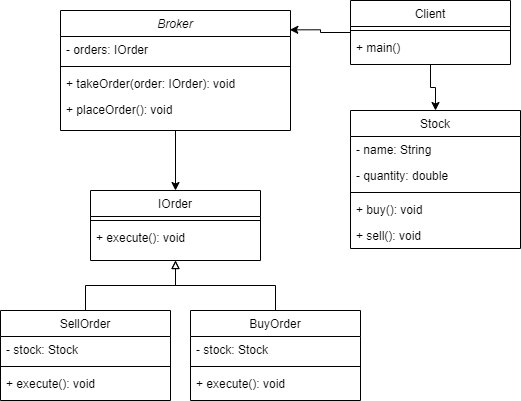

The diagram above was exported from draw.io. Its source (the exported page's mxGraphModel, read from the mxfile embedded in the PNG):
<mxGraphModel dx="1050" dy="540" grid="1" gridSize="10" guides="1" tooltips="1" connect="1" arrows="1" fold="1" page="1" pageScale="1" pageWidth="827" pageHeight="1169" math="0" shadow="0">
  <root>
    <mxCell id="WIyWlLk6GJQsqaUBKTNV-0" />
    <mxCell id="WIyWlLk6GJQsqaUBKTNV-1" parent="WIyWlLk6GJQsqaUBKTNV-0" />
    <mxCell id="S5eXU1dWdx-DGwuJM5V_-11" style="edgeStyle=orthogonalEdgeStyle;rounded=0;orthogonalLoop=1;jettySize=auto;html=1;entryX=0.5;entryY=0;entryDx=0;entryDy=0;endArrow=classic;endFill=1;" edge="1" parent="WIyWlLk6GJQsqaUBKTNV-1" source="zkfFHV4jXpPFQw0GAbJ--0" target="zkfFHV4jXpPFQw0GAbJ--13">
      <mxGeometry relative="1" as="geometry" />
    </mxCell>
    <mxCell id="zkfFHV4jXpPFQw0GAbJ--0" value="Broker" style="swimlane;fontStyle=2;align=center;verticalAlign=top;childLayout=stackLayout;horizontal=1;startSize=26;horizontalStack=0;resizeParent=1;resizeLast=0;collapsible=1;marginBottom=0;rounded=0;shadow=0;strokeWidth=1;" parent="WIyWlLk6GJQsqaUBKTNV-1" vertex="1">
      <mxGeometry x="160" y="100" width="230" height="120" as="geometry">
        <mxRectangle x="230" y="140" width="160" height="26" as="alternateBounds" />
      </mxGeometry>
    </mxCell>
    <mxCell id="zkfFHV4jXpPFQw0GAbJ--1" value="- orders: IOrder" style="text;align=left;verticalAlign=top;spacingLeft=4;spacingRight=4;overflow=hidden;rotatable=0;points=[[0,0.5],[1,0.5]];portConstraint=eastwest;" parent="zkfFHV4jXpPFQw0GAbJ--0" vertex="1">
      <mxGeometry y="26" width="230" height="26" as="geometry" />
    </mxCell>
    <mxCell id="zkfFHV4jXpPFQw0GAbJ--4" value="" style="line;html=1;strokeWidth=1;align=left;verticalAlign=middle;spacingTop=-1;spacingLeft=3;spacingRight=3;rotatable=0;labelPosition=right;points=[];portConstraint=eastwest;" parent="zkfFHV4jXpPFQw0GAbJ--0" vertex="1">
      <mxGeometry y="52" width="230" height="8" as="geometry" />
    </mxCell>
    <mxCell id="zkfFHV4jXpPFQw0GAbJ--5" value="+ takeOrder(order: IOrder): void" style="text;align=left;verticalAlign=top;spacingLeft=4;spacingRight=4;overflow=hidden;rotatable=0;points=[[0,0.5],[1,0.5]];portConstraint=eastwest;" parent="zkfFHV4jXpPFQw0GAbJ--0" vertex="1">
      <mxGeometry y="60" width="230" height="26" as="geometry" />
    </mxCell>
    <mxCell id="KHxrTD696sN3pnnfLddI-0" value="+ placeOrder(): void" style="text;align=left;verticalAlign=top;spacingLeft=4;spacingRight=4;overflow=hidden;rotatable=0;points=[[0,0.5],[1,0.5]];portConstraint=eastwest;" parent="zkfFHV4jXpPFQw0GAbJ--0" vertex="1">
      <mxGeometry y="86" width="230" height="26" as="geometry" />
    </mxCell>
    <mxCell id="S5eXU1dWdx-DGwuJM5V_-10" style="edgeStyle=orthogonalEdgeStyle;rounded=0;orthogonalLoop=1;jettySize=auto;html=1;entryX=0.5;entryY=1;entryDx=0;entryDy=0;endArrow=block;endFill=0;" edge="1" parent="WIyWlLk6GJQsqaUBKTNV-1" source="zkfFHV4jXpPFQw0GAbJ--6" target="zkfFHV4jXpPFQw0GAbJ--13">
      <mxGeometry relative="1" as="geometry" />
    </mxCell>
    <mxCell id="zkfFHV4jXpPFQw0GAbJ--6" value="BuyOrder" style="swimlane;fontStyle=0;align=center;verticalAlign=top;childLayout=stackLayout;horizontal=1;startSize=26;horizontalStack=0;resizeParent=1;resizeLast=0;collapsible=1;marginBottom=0;rounded=0;shadow=0;strokeWidth=1;" parent="WIyWlLk6GJQsqaUBKTNV-1" vertex="1">
      <mxGeometry x="290" y="400" width="170" height="90" as="geometry">
        <mxRectangle x="130" y="380" width="160" height="26" as="alternateBounds" />
      </mxGeometry>
    </mxCell>
    <mxCell id="S5eXU1dWdx-DGwuJM5V_-4" value="- stock: Stock" style="text;align=left;verticalAlign=top;spacingLeft=4;spacingRight=4;overflow=hidden;rotatable=0;points=[[0,0.5],[1,0.5]];portConstraint=eastwest;" vertex="1" parent="zkfFHV4jXpPFQw0GAbJ--6">
      <mxGeometry y="26" width="170" height="26" as="geometry" />
    </mxCell>
    <mxCell id="zkfFHV4jXpPFQw0GAbJ--9" value="" style="line;html=1;strokeWidth=1;align=left;verticalAlign=middle;spacingTop=-1;spacingLeft=3;spacingRight=3;rotatable=0;labelPosition=right;points=[];portConstraint=eastwest;" parent="zkfFHV4jXpPFQw0GAbJ--6" vertex="1">
      <mxGeometry y="52" width="170" height="8" as="geometry" />
    </mxCell>
    <mxCell id="zkfFHV4jXpPFQw0GAbJ--11" value="+ execute(): void" style="text;align=left;verticalAlign=top;spacingLeft=4;spacingRight=4;overflow=hidden;rotatable=0;points=[[0,0.5],[1,0.5]];portConstraint=eastwest;" parent="zkfFHV4jXpPFQw0GAbJ--6" vertex="1">
      <mxGeometry y="60" width="170" height="26" as="geometry" />
    </mxCell>
    <mxCell id="zkfFHV4jXpPFQw0GAbJ--13" value="IOrder" style="swimlane;fontStyle=0;align=center;verticalAlign=top;childLayout=stackLayout;horizontal=1;startSize=26;horizontalStack=0;resizeParent=1;resizeLast=0;collapsible=1;marginBottom=0;rounded=0;shadow=0;strokeWidth=1;" parent="WIyWlLk6GJQsqaUBKTNV-1" vertex="1">
      <mxGeometry x="190" y="280" width="170" height="70" as="geometry">
        <mxRectangle x="340" y="380" width="170" height="26" as="alternateBounds" />
      </mxGeometry>
    </mxCell>
    <mxCell id="zkfFHV4jXpPFQw0GAbJ--15" value="" style="line;html=1;strokeWidth=1;align=left;verticalAlign=middle;spacingTop=-1;spacingLeft=3;spacingRight=3;rotatable=0;labelPosition=right;points=[];portConstraint=eastwest;" parent="zkfFHV4jXpPFQw0GAbJ--13" vertex="1">
      <mxGeometry y="26" width="170" height="8" as="geometry" />
    </mxCell>
    <mxCell id="KHxrTD696sN3pnnfLddI-1" value="+ execute(): void" style="text;align=left;verticalAlign=top;spacingLeft=4;spacingRight=4;overflow=hidden;rotatable=0;points=[[0,0.5],[1,0.5]];portConstraint=eastwest;" parent="zkfFHV4jXpPFQw0GAbJ--13" vertex="1">
      <mxGeometry y="34" width="170" height="26" as="geometry" />
    </mxCell>
    <mxCell id="KHxrTD696sN3pnnfLddI-2" style="edgeStyle=orthogonalEdgeStyle;rounded=0;orthogonalLoop=1;jettySize=auto;html=1;entryX=0.997;entryY=0.161;entryDx=0;entryDy=0;entryPerimeter=0;" parent="WIyWlLk6GJQsqaUBKTNV-1" source="zkfFHV4jXpPFQw0GAbJ--17" target="zkfFHV4jXpPFQw0GAbJ--0" edge="1">
      <mxGeometry relative="1" as="geometry" />
    </mxCell>
    <mxCell id="S5eXU1dWdx-DGwuJM5V_-18" style="edgeStyle=orthogonalEdgeStyle;rounded=0;orthogonalLoop=1;jettySize=auto;html=1;entryX=0.5;entryY=0;entryDx=0;entryDy=0;endArrow=classic;endFill=1;" edge="1" parent="WIyWlLk6GJQsqaUBKTNV-1" source="zkfFHV4jXpPFQw0GAbJ--17" target="S5eXU1dWdx-DGwuJM5V_-12">
      <mxGeometry relative="1" as="geometry" />
    </mxCell>
    <mxCell id="zkfFHV4jXpPFQw0GAbJ--17" value="Client" style="swimlane;fontStyle=0;align=center;verticalAlign=top;childLayout=stackLayout;horizontal=1;startSize=26;horizontalStack=0;resizeParent=1;resizeLast=0;collapsible=1;marginBottom=0;rounded=0;shadow=0;strokeWidth=1;" parent="WIyWlLk6GJQsqaUBKTNV-1" vertex="1">
      <mxGeometry x="450" y="90" width="160" height="64" as="geometry">
        <mxRectangle x="550" y="140" width="160" height="26" as="alternateBounds" />
      </mxGeometry>
    </mxCell>
    <mxCell id="zkfFHV4jXpPFQw0GAbJ--23" value="" style="line;html=1;strokeWidth=1;align=left;verticalAlign=middle;spacingTop=-1;spacingLeft=3;spacingRight=3;rotatable=0;labelPosition=right;points=[];portConstraint=eastwest;" parent="zkfFHV4jXpPFQw0GAbJ--17" vertex="1">
      <mxGeometry y="26" width="160" height="8" as="geometry" />
    </mxCell>
    <mxCell id="zkfFHV4jXpPFQw0GAbJ--25" value="+ main()" style="text;align=left;verticalAlign=top;spacingLeft=4;spacingRight=4;overflow=hidden;rotatable=0;points=[[0,0.5],[1,0.5]];portConstraint=eastwest;" parent="zkfFHV4jXpPFQw0GAbJ--17" vertex="1">
      <mxGeometry y="34" width="160" height="26" as="geometry" />
    </mxCell>
    <mxCell id="S5eXU1dWdx-DGwuJM5V_-9" style="edgeStyle=orthogonalEdgeStyle;rounded=0;orthogonalLoop=1;jettySize=auto;html=1;entryX=0.5;entryY=1;entryDx=0;entryDy=0;endArrow=block;endFill=0;" edge="1" parent="WIyWlLk6GJQsqaUBKTNV-1" source="S5eXU1dWdx-DGwuJM5V_-5" target="zkfFHV4jXpPFQw0GAbJ--13">
      <mxGeometry relative="1" as="geometry" />
    </mxCell>
    <mxCell id="S5eXU1dWdx-DGwuJM5V_-5" value="SellOrder" style="swimlane;fontStyle=0;align=center;verticalAlign=top;childLayout=stackLayout;horizontal=1;startSize=26;horizontalStack=0;resizeParent=1;resizeLast=0;collapsible=1;marginBottom=0;rounded=0;shadow=0;strokeWidth=1;" vertex="1" parent="WIyWlLk6GJQsqaUBKTNV-1">
      <mxGeometry x="100" y="400" width="170" height="90" as="geometry">
        <mxRectangle x="130" y="380" width="160" height="26" as="alternateBounds" />
      </mxGeometry>
    </mxCell>
    <mxCell id="S5eXU1dWdx-DGwuJM5V_-6" value="- stock: Stock" style="text;align=left;verticalAlign=top;spacingLeft=4;spacingRight=4;overflow=hidden;rotatable=0;points=[[0,0.5],[1,0.5]];portConstraint=eastwest;" vertex="1" parent="S5eXU1dWdx-DGwuJM5V_-5">
      <mxGeometry y="26" width="170" height="26" as="geometry" />
    </mxCell>
    <mxCell id="S5eXU1dWdx-DGwuJM5V_-7" value="" style="line;html=1;strokeWidth=1;align=left;verticalAlign=middle;spacingTop=-1;spacingLeft=3;spacingRight=3;rotatable=0;labelPosition=right;points=[];portConstraint=eastwest;" vertex="1" parent="S5eXU1dWdx-DGwuJM5V_-5">
      <mxGeometry y="52" width="170" height="8" as="geometry" />
    </mxCell>
    <mxCell id="S5eXU1dWdx-DGwuJM5V_-8" value="+ execute(): void" style="text;align=left;verticalAlign=top;spacingLeft=4;spacingRight=4;overflow=hidden;rotatable=0;points=[[0,0.5],[1,0.5]];portConstraint=eastwest;" vertex="1" parent="S5eXU1dWdx-DGwuJM5V_-5">
      <mxGeometry y="60" width="170" height="26" as="geometry" />
    </mxCell>
    <mxCell id="S5eXU1dWdx-DGwuJM5V_-12" value="Stock" style="swimlane;fontStyle=0;align=center;verticalAlign=top;childLayout=stackLayout;horizontal=1;startSize=26;horizontalStack=0;resizeParent=1;resizeLast=0;collapsible=1;marginBottom=0;rounded=0;shadow=0;strokeWidth=1;" vertex="1" parent="WIyWlLk6GJQsqaUBKTNV-1">
      <mxGeometry x="450" y="200" width="170" height="138" as="geometry">
        <mxRectangle x="130" y="380" width="160" height="26" as="alternateBounds" />
      </mxGeometry>
    </mxCell>
    <mxCell id="S5eXU1dWdx-DGwuJM5V_-13" value="- name: String" style="text;align=left;verticalAlign=top;spacingLeft=4;spacingRight=4;overflow=hidden;rotatable=0;points=[[0,0.5],[1,0.5]];portConstraint=eastwest;" vertex="1" parent="S5eXU1dWdx-DGwuJM5V_-12">
      <mxGeometry y="26" width="170" height="26" as="geometry" />
    </mxCell>
    <mxCell id="S5eXU1dWdx-DGwuJM5V_-16" value="- quantity: double" style="text;align=left;verticalAlign=top;spacingLeft=4;spacingRight=4;overflow=hidden;rotatable=0;points=[[0,0.5],[1,0.5]];portConstraint=eastwest;" vertex="1" parent="S5eXU1dWdx-DGwuJM5V_-12">
      <mxGeometry y="52" width="170" height="26" as="geometry" />
    </mxCell>
    <mxCell id="S5eXU1dWdx-DGwuJM5V_-14" value="" style="line;html=1;strokeWidth=1;align=left;verticalAlign=middle;spacingTop=-1;spacingLeft=3;spacingRight=3;rotatable=0;labelPosition=right;points=[];portConstraint=eastwest;" vertex="1" parent="S5eXU1dWdx-DGwuJM5V_-12">
      <mxGeometry y="78" width="170" height="8" as="geometry" />
    </mxCell>
    <mxCell id="S5eXU1dWdx-DGwuJM5V_-15" value="+ buy(): void" style="text;align=left;verticalAlign=top;spacingLeft=4;spacingRight=4;overflow=hidden;rotatable=0;points=[[0,0.5],[1,0.5]];portConstraint=eastwest;" vertex="1" parent="S5eXU1dWdx-DGwuJM5V_-12">
      <mxGeometry y="86" width="170" height="26" as="geometry" />
    </mxCell>
    <mxCell id="S5eXU1dWdx-DGwuJM5V_-17" value="+ sell(): void" style="text;align=left;verticalAlign=top;spacingLeft=4;spacingRight=4;overflow=hidden;rotatable=0;points=[[0,0.5],[1,0.5]];portConstraint=eastwest;" vertex="1" parent="S5eXU1dWdx-DGwuJM5V_-12">
      <mxGeometry y="112" width="170" height="26" as="geometry" />
    </mxCell>
  </root>
</mxGraphModel>